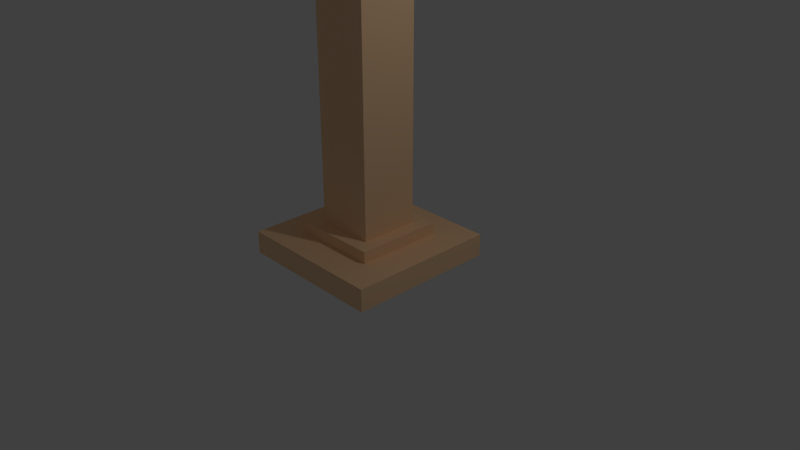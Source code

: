 # Source: Pillar.blend  (saved by Blender 2.79.0; exported with 4.5.12 LTS)
import bpy
from mathutils import Matrix  # noqa: F401  (used for matrix-valued properties, if any)

bpy.ops.wm.read_factory_settings(use_empty=True)
scene = bpy.context.scene
scene.name = 'Scene'

# ---- collections
col_collection_1 = bpy.data.collections.new('Collection 1'); scene.collection.children.link(col_collection_1)

# ---- materials (node trees are filled in below, after node groups)
mat_square_pillar = bpy.data.materials.new('Square Pillar')
mat_square_pillar.alpha_threshold = 0.0
mat_square_pillar.use_transparent_shadow = False
mat_square_pillar.diffuse_color = (1.0, 0.66, 0.391, 1.0)
mat_square_pillar.roughness = 0.5

# ---- material node trees

# ---- world
world_world = bpy.data.worlds.new('World'); scene.world = world_world
world_world.color = (0.05088, 0.05088, 0.05088)
world_world.use_sun_shadow = False
world_world.sun_shadow_jitter_overblur = 0.0
world_world.cycles.sampling_method = 'MANUAL'

# ---- cameras
cam_camera = bpy.data.cameras.new('Camera')
cam_camera.clip_end = 100.0
cam_camera.lens = 35.0
cam_camera.sensor_width = 32.0
cam_camera.sensor_height = 18.0
cam_camera.ortho_scale = 7.314
cam_camera.dof.focus_distance = 0.0
cam_camera.dof.aperture_fstop = 128.0

# ---- lights
light_lamp = bpy.data.lights.new('Lamp', 'POINT')
light_lamp.transmission_factor = 0.0
light_lamp.cutoff_distance = 30.0
light_lamp.energy = 100.0
light_lamp.shadow_buffer_clip_start = 1.001
light_lamp.shadow_soft_size = 0.1
light_lamp.shadow_maximum_resolution = 0.006
light_lamp.use_absolute_resolution = True

# ---- meshes
me_cube = bpy.data.meshes.new('Cube')
me_cube.from_pydata([(1.0, 1.0, -1.0), (1.0, -1.0, -1.0), (-1.0, -1.0, -1.0), (-1.0, 1.0, -1.0), (0.5779, 0.5779, -0.7), (0.5779, -0.5779, -0.7), (-0.5779, -0.5779, -0.7), (-0.5779, 0.5779, -0.7), (1.0, 1.0, -0.7), (1.0, -1.0, -0.7), (-1.0, 1.0, -0.7), (-1.0, -1.0, -0.7), (0.3913, 0.3913, -0.5422), (0.3913, -0.3913, -0.5422), (-0.3913, 0.3913, -0.5422), (-0.3913, -0.3913, -0.5422), (0.5779, 0.5779, -0.5422), (0.5779, -0.5779, -0.5422), (-0.5779, 0.5779, -0.5422), (-0.5779, -0.5779, -0.5422), (0.3913, 0.3913, 4.965), (0.3913, -0.3913, 4.965), (-0.3913, 0.3913, 4.965), (-0.3913, -0.3913, 4.965), (0.5639, 0.5639, 4.965), (0.5639, -0.5639, 4.965), (-0.5639, 0.5639, 4.965), (-0.5639, -0.5639, 4.965), (0.5639, 0.5639, 5.151), (0.5639, -0.5639, 5.151), (-0.5639, 0.5639, 5.151), (-0.5639, -0.5639, 5.151), (0.978, 0.978, 5.151), (0.978, -0.978, 5.151), (-0.978, 0.978, 5.151), (-0.978, -0.978, 5.151), (0.978, 0.978, 5.539), (0.978, -0.978, 5.539), (-0.978, 0.978, 5.539), (-0.978, -0.978, 5.539)], [], [(0, 1, 2, 3), (5, 4, 16, 17), (0, 8, 9, 1), (1, 9, 11, 2), (2, 11, 10, 3), (8, 0, 3, 10), (4, 5, 9, 8), (7, 4, 8, 10), (5, 6, 11, 9), (6, 7, 10, 11), (15, 13, 21, 23), (7, 6, 19, 18), (4, 7, 18, 16), (6, 5, 17, 19), (12, 13, 17, 16), (14, 12, 16, 18), (13, 15, 19, 17), (15, 14, 18, 19), (22, 23, 27, 26), (13, 12, 20, 21), (14, 15, 23, 22), (12, 14, 22, 20), (24, 26, 30, 28), (20, 22, 26, 24), (23, 21, 25, 27), (21, 20, 24, 25), (31, 29, 33, 35), (27, 25, 29, 31), (25, 24, 28, 29), (26, 27, 31, 30), (34, 35, 39, 38), (29, 28, 32, 33), (30, 31, 35, 34), (28, 30, 34, 32), (36, 38, 39, 37), (32, 34, 38, 36), (35, 33, 37, 39), (33, 32, 36, 37)])
_uv = me_cube.uv_layers.new(name='UVMap')
_uv.uv.foreach_set('vector', [0.4611, 0.3596, 0.2816, 0.3596, 0.2816, 0.1801, 0.4611, 0.1801, 0.0001743, 0.91, 0.0001743, 0.8063, 0.01434, 0.8063, 0.01434, 0.91, 0.8203, 0.598, 0.8203, 0.5711, 0.9998, 0.5711, 0.9998, 0.598, 0.2816, 0.598, 0.2816, 0.5711, 0.4611, 0.5711, 0.4611, 0.598, 0.4611, 0.598, 0.4611, 0.5711, 0.6407, 0.5711, 0.6407, 0.598, 0.8203, 0.5711, 0.8203, 0.598, 0.6407, 0.598, 0.6407, 0.5711, 0.4232, 0.1418, 0.4232, 0.03807, 0.4611, 0.0001743, 0.4611, 0.1797, 0.3195, 0.1418, 0.4232, 0.1418, 0.4611, 0.1797, 0.2816, 0.1797, 0.4232, 0.03807, 0.3195, 0.03807, 0.2816, 0.0001746, 0.4611, 0.0001744, 0.3195, 0.03807, 0.3195, 0.1418, 0.2816, 0.1797, 0.2816, 0.0001746, 0.211, 0.0001743, 0.2812, 0.0001743, 0.2812, 0.4946, 0.211, 0.4946, 0.0001743, 0.7025, 0.0001743, 0.5987, 0.01434, 0.5987, 0.01434, 0.7025, 0.0001743, 0.8063, 0.0001743, 0.7025, 0.01434, 0.7025, 0.01434, 0.8063, 0.0001743, 0.5987, 0.0001743, 0.495, 0.01434, 0.495, 0.01434, 0.5987, 0.5485, 0.08719, 0.5485, 0.01692, 0.5653, 0.0001743, 0.5653, 0.1039, 0.4782, 0.08719, 0.5485, 0.08719, 0.5653, 0.1039, 0.4615, 0.1039, 0.5485, 0.01692, 0.4782, 0.01692, 0.4615, 0.0001748, 0.5653, 0.0001745, 0.4782, 0.01692, 0.4782, 0.08719, 0.4615, 0.1039, 0.4615, 0.0001748, 0.5473, 0.1198, 0.477, 0.1198, 0.4615, 0.1043, 0.5628, 0.1043, 0.0001743, 0.0001745, 0.07044, 0.0001744, 0.07044, 0.4946, 0.0001751, 0.4946, 0.1407, 0.0001743, 0.211, 0.0001743, 0.211, 0.4946, 0.1407, 0.4946, 0.07044, 0.0001744, 0.1407, 0.0001743, 0.1407, 0.4946, 0.07044, 0.4946, 0.5854, 0.6151, 0.4841, 0.6151, 0.4841, 0.5984, 0.5854, 0.5984, 0.5473, 0.19, 0.5473, 0.1198, 0.5628, 0.1043, 0.5628, 0.2055, 0.477, 0.1198, 0.477, 0.19, 0.4615, 0.2055, 0.4615, 0.1043, 0.477, 0.19, 0.5473, 0.19, 0.5628, 0.2055, 0.4615, 0.2055, 0.3188, 0.3972, 0.3188, 0.4984, 0.2816, 0.5356, 0.2816, 0.36, 0.3828, 0.6151, 0.2816, 0.6151, 0.2816, 0.5984, 0.3828, 0.5984, 0.6866, 0.6151, 0.5854, 0.6151, 0.5854, 0.5984, 0.6866, 0.5984, 0.4841, 0.6151, 0.3828, 0.6151, 0.3828, 0.5984, 0.4841, 0.5984, 0.6328, 0.5707, 0.4572, 0.5707, 0.4572, 0.536, 0.6328, 0.536, 0.3188, 0.4984, 0.42, 0.4984, 0.4572, 0.5356, 0.2816, 0.5356, 0.42, 0.3972, 0.3188, 0.3972, 0.2816, 0.36, 0.4572, 0.36, 0.42, 0.4984, 0.42, 0.3972, 0.4572, 0.36, 0.4572, 0.5356, 0.6332, 0.5356, 0.4575, 0.5356, 0.4575, 0.36, 0.6332, 0.36, 0.8084, 0.5707, 0.6328, 0.5707, 0.6328, 0.536, 0.8084, 0.536, 0.4572, 0.5707, 0.2816, 0.5707, 0.2816, 0.536, 0.4572, 0.536, 0.984, 0.5707, 0.8084, 0.5707, 0.8084, 0.536, 0.984, 0.536])
me_cube.materials.append(mat_square_pillar)
me_cube.use_remesh_preserve_volume = False
me_cube.use_remesh_preserve_attributes = False
me_cube.use_mirror_vertex_groups = False
me_cube.update()

# ---- objects
ob_pillar = bpy.data.objects.new('Pillar', me_cube)
ob_lamp = bpy.data.objects.new('Lamp', light_lamp)
ob_camera = bpy.data.objects.new('Camera', cam_camera)

# ---- transforms, parenting, visibility, modifiers, constraints
ob_pillar.location = (0.0, 0.0, 1.0)
ob_pillar.lock_rotations_4d = False
ob_pillar.empty_display_type = 'ARROWS'
ob_pillar.lineart.crease_threshold = 0.0
ob_lamp.location = (4.076, 1.005, 5.904)
ob_lamp.rotation_euler = (0.6503, 0.05522, 1.866)
ob_lamp.lock_rotations_4d = False
ob_lamp.empty_display_type = 'ARROWS'
ob_lamp.color = (0.0, 0.0, 0.0, 0.0)
ob_lamp.lineart.crease_threshold = 0.0
ob_camera.location = (7.481, -6.508, 5.344)
ob_camera.rotation_euler = (1.109, 0.0, 0.8149)
ob_camera.lock_rotations_4d = False
ob_camera.empty_display_type = 'ARROWS'
ob_camera.color = (0.0, 0.0, 0.0, 0.0)
ob_camera.display_type = 'WIRE'
ob_camera.lineart.crease_threshold = 0.0

# ---- collection membership
col_collection_1.objects.link(ob_pillar)
col_collection_1.objects.link(ob_lamp)
col_collection_1.objects.link(ob_camera)

# ---- scene / render settings (as saved in the file)
scene.camera = ob_camera
scene.frame_start = 1; scene.frame_end = 250; scene.frame_set(1)
scene.render.engine = 'BLENDER_EEVEE_NEXT'
scene.render.resolution_percentage = 50
scene.render.dither_intensity = 0.0
scene.cycles.use_denoising = False
scene.cycles.samples = 128
scene.cycles.sampling_pattern = 'TABULATED_SOBOL'
scene.cycles.use_adaptive_sampling = False
scene.cycles.use_light_tree = False
scene.cycles.blur_glossy = 0.0
scene.cycles.sample_clamp_indirect = 0.0
scene.view_settings.view_transform = 'Standard'
bpy.context.view_layer.update()
